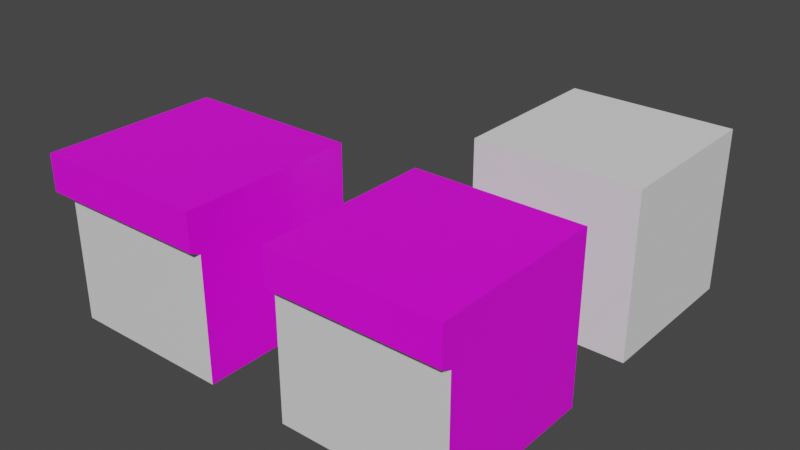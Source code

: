 # Source: Subway.blend  (saved by Blender 2.82.7; exported with 4.5.12 LTS)
import bpy
from mathutils import Matrix  # noqa: F401  (used for matrix-valued properties, if any)

bpy.ops.wm.read_factory_settings(use_empty=True)
scene = bpy.context.scene
scene.name = 'Scene'

# ---- collections
col_collection = bpy.data.collections.new('Collection'); scene.collection.children.link(col_collection)

# ---- images (referenced by path relative to the original .blend; pixels are not part of the script)
import os
ASSET_DIR = os.environ.get("B2B_ASSET_DIR", "")  # directory of the original .blend (textures are referenced by path, not embedded)
HERE = os.path.dirname(os.path.abspath(__file__))  # packed textures are extracted next to this script under _unpacked/

def load_image(name, relpath, width, height, colorspace="sRGB"):
    """Load a texture the original file referenced (path relative to the .blend, or extracted next to this script)."""
    p = next((c for c in (os.path.join(HERE, relpath), os.path.join(ASSET_DIR, relpath)) if relpath and os.path.exists(c)), "")
    if p:
        img = bpy.data.images.load(p, check_existing=True)
        img.name = name
    else:  # same state as the original file: an image datablock whose file is absent (Cycles renders it pink)
        img = bpy.data.images.new(name, width, height)
        img.source = "FILE"
        img.filepath = "//" + (relpath or name)
    img.colorspace_settings.name = colorspace
    return img
img_dirtyconcreatefloor_png = load_image('DirtyConcreateFloor.png', 'DirtyConcreateFloor.png', 1024, 1024, 'sRGB')
img_hazzard_png = load_image('Hazzard.png', 'Hazzard.png', 1024, 1024, 'sRGB')
img_dirtyconcreatefloor_png_001 = load_image('DirtyConcreateFloor.png.001', 'DirtyConcreateFloor.png', 1024, 1024, 'sRGB')
img_hazzard_png_001 = load_image('Hazzard.png.001', 'Hazzard.png', 1024, 1024, 'sRGB')

# ---- materials (node trees are filled in below, after node groups)
mat_top = bpy.data.materials.new('Top')
mat_top.use_transparent_shadow = False
mat_side1 = bpy.data.materials.new('Side1')
mat_side1.use_transparent_shadow = False
mat_side2 = bpy.data.materials.new('Side2')
mat_side2.use_transparent_shadow = False
mat_top_001 = bpy.data.materials.new('Top.001')
mat_top_001.use_transparent_shadow = False
mat_side1_001 = bpy.data.materials.new('Side1.001')
mat_side1_001.use_transparent_shadow = False
mat_side2_001 = bpy.data.materials.new('Side2.001')
mat_side2_001.use_transparent_shadow = False

# ---- material node trees
mat_top.use_nodes = True; mat_top.node_tree.nodes.clear()
_N = mat_top.node_tree.nodes; _L = mat_top.node_tree.links
n0 = _N.new('ShaderNodeOutputMaterial'); n0.name = 'Material Output'; n0.location = (300, 300)
n1 = _N.new('ShaderNodeBsdfPrincipled'); n1.name = 'Principled BSDF'; n1.location = (10, 300)
n1.distribution = 'GGX'
n1.subsurface_method = 'BURLEY'
n1.inputs[3].default_value = 1.45
n1.inputs[27].default_value = (0.0, 0.0, 0.0, 1.0)
n1.inputs[28].default_value = 1.0
n2 = _N.new('ShaderNodeTexImage'); n2.name = 'Image Texture'; n2.location = (-280, 275)
n2.image = img_dirtyconcreatefloor_png
_L.new(n1.outputs[0], n0.inputs[0])
_L.new(n2.outputs[0], n1.inputs[0])
n0.is_active_output = True
mat_side1.use_nodes = True; mat_side1.node_tree.nodes.clear()
_N = mat_side1.node_tree.nodes; _L = mat_side1.node_tree.links
n0 = _N.new('ShaderNodeOutputMaterial'); n0.name = 'Material Output'; n0.location = (300, 300)
n1 = _N.new('ShaderNodeBsdfPrincipled'); n1.name = 'Principled BSDF'; n1.location = (10, 300)
n1.distribution = 'GGX'
n1.subsurface_method = 'BURLEY'
n1.inputs[3].default_value = 1.45
n1.inputs[27].default_value = (0.0, 0.0, 0.0, 1.0)
n1.inputs[28].default_value = 1.0
n2 = _N.new('ShaderNodeTexImage'); n2.name = 'Image Texture'; n2.location = (-280, 275)
n2.image = img_hazzard_png
n2.interpolation = 'Closest'
_L.new(n1.outputs[0], n0.inputs[0])
_L.new(n2.outputs[0], n1.inputs[0])
n0.is_active_output = True
mat_side2.use_nodes = True; mat_side2.node_tree.nodes.clear()
_N = mat_side2.node_tree.nodes; _L = mat_side2.node_tree.links
n0 = _N.new('ShaderNodeOutputMaterial'); n0.name = 'Material Output'; n0.location = (300, 300)
n1 = _N.new('ShaderNodeBsdfPrincipled'); n1.name = 'Principled BSDF'; n1.location = (10, 300)
n1.distribution = 'GGX'
n1.subsurface_method = 'BURLEY'
n1.inputs[3].default_value = 1.45
n1.inputs[27].default_value = (0.0, 0.0, 0.0, 1.0)
n1.inputs[28].default_value = 1.0
_L.new(n1.outputs[0], n0.inputs[0])
n0.is_active_output = True
mat_top_001.use_nodes = True; mat_top_001.node_tree.nodes.clear()
_N = mat_top_001.node_tree.nodes; _L = mat_top_001.node_tree.links
n0 = _N.new('ShaderNodeOutputMaterial'); n0.name = 'Material Output'; n0.location = (300, 300)
n1 = _N.new('ShaderNodeBsdfPrincipled'); n1.name = 'Principled BSDF'; n1.location = (10, 300)
n1.distribution = 'GGX'
n1.subsurface_method = 'BURLEY'
n1.inputs[3].default_value = 1.45
n1.inputs[27].default_value = (0.0, 0.0, 0.0, 1.0)
n1.inputs[28].default_value = 1.0
n2 = _N.new('ShaderNodeTexImage'); n2.name = 'Image Texture'; n2.location = (-280, 275)
n2.image = img_dirtyconcreatefloor_png_001
n2.interpolation = 'Closest'
_L.new(n1.outputs[0], n0.inputs[0])
_L.new(n2.outputs[0], n1.inputs[0])
n0.is_active_output = True
mat_side1_001.use_nodes = True; mat_side1_001.node_tree.nodes.clear()
_N = mat_side1_001.node_tree.nodes; _L = mat_side1_001.node_tree.links
n0 = _N.new('ShaderNodeOutputMaterial'); n0.name = 'Material Output'; n0.location = (300, 300)
n1 = _N.new('ShaderNodeBsdfPrincipled'); n1.name = 'Principled BSDF'; n1.location = (10, 300)
n1.distribution = 'GGX'
n1.subsurface_method = 'BURLEY'
n1.inputs[3].default_value = 1.45
n1.inputs[27].default_value = (0.0, 0.0, 0.0, 1.0)
n1.inputs[28].default_value = 1.0
n2 = _N.new('ShaderNodeTexImage'); n2.name = 'Image Texture'; n2.location = (-280, 275)
n2.image = img_hazzard_png_001
n2.interpolation = 'Closest'
_L.new(n1.outputs[0], n0.inputs[0])
_L.new(n2.outputs[0], n1.inputs[0])
n0.is_active_output = True
mat_side2_001.use_nodes = True; mat_side2_001.node_tree.nodes.clear()
_N = mat_side2_001.node_tree.nodes; _L = mat_side2_001.node_tree.links
n0 = _N.new('ShaderNodeOutputMaterial'); n0.name = 'Material Output'; n0.location = (300, 300)
n1 = _N.new('ShaderNodeBsdfPrincipled'); n1.name = 'Principled BSDF'; n1.location = (10, 300)
n1.distribution = 'GGX'
n1.subsurface_method = 'BURLEY'
n1.inputs[3].default_value = 1.45
n1.inputs[27].default_value = (0.0, 0.0, 0.0, 1.0)
n1.inputs[28].default_value = 1.0
_L.new(n1.outputs[0], n0.inputs[0])
n0.is_active_output = True

# ---- world
world_world = bpy.data.worlds.new('World'); scene.world = world_world
world_world.use_nodes = True; world_world.node_tree.nodes.clear()
_N = world_world.node_tree.nodes; _L = world_world.node_tree.links
n0 = _N.new('ShaderNodeOutputWorld'); n0.name = 'World Output'; n0.location = (300, 300)
n1 = _N.new('ShaderNodeBackground'); n1.name = 'Background'; n1.location = (10, 300)
n1.inputs[0].default_value = (0.05088, 0.05088, 0.05088, 1.0)
_L.new(n1.outputs[0], n0.inputs[0])
n0.is_active_output = True
world_world.color = (0.05088, 0.05088, 0.05088)
world_world.use_sun_shadow = False
world_world.sun_shadow_jitter_overblur = 0.0

# ---- meshes
me_cube_009 = bpy.data.meshes.new('Cube.009')
me_cube_009.from_pydata([(2.98e-08, 4.441e-16, 0.0), (2.98e-08, -7.053e-08, -2.0), (2.0, 4.441e-16, 0.0), (2.0, -7.053e-08, -2.0), (2.98e-08, 1.5, -5.96e-08), (2.98e-08, 1.5, -2.0), (2.0, 1.5, -5.96e-08), (-0.125, 1.562, 0.125), (-0.125, 1.562, -2.0), (2.0, 1.562, 0.125), (-0.125, 2.0, 0.125), (-0.125, 2.0, -2.0), (2.0, 2.0, -2.0), (2.0, 2.0, 0.125), (-0.125, 2.0, -0.125), (0.125, 2.0, -2.0), (2.0, 2.0, -0.125), (0.125, 2.0, 0.125), (0.125, 2.0, -0.125)], [], [(4, 6, 9, 7), (1, 0, 4, 5), (0, 2, 6, 4), (5, 4, 7, 8), (18, 14, 10, 17), (8, 7, 10, 14, 11), (7, 9, 13, 17, 10), (0, 1, 3, 2), (2, 3, 12, 16, 13, 9, 6), (1, 5, 8, 11, 15, 12, 3), (16, 18, 17, 13), (12, 15, 18, 16), (15, 11, 14, 18)])
me_cube_009.polygons.foreach_set('material_index', [1, 2, 2, 1, 1, 1, 1, 0, 0, 0, 1, 0, 1])
_uv = me_cube_009.uv_layers.new(name='UVMap')
_uv.uv.foreach_set('vector', [0.0, -0.0625, 0.0, -1.0, 0.0625, -1.0, 0.0625, 0.0, 0.0, 0.0, 1.0, 0.0, 1.0, 0.75, 0.0, 0.75, 0.0, 0.0, 1.0, 0.0, 1.0, 0.75, 0.0, 0.75, 0.0, 1.0, 0.0, 0.0625, 0.0625, 0.0, 0.0625, 1.0, 0.4062, 0.25, 0.5312, 0.25, 0.5312, 0.375, 0.4062, 0.375, 0.0625, 1.0, 0.0625, 0.0, 0.2812, 0.0, 0.2812, 0.125, 0.2812, 1.0, 0.0625, 0.0, 0.0625, -1.0, 0.2812, -1.0, 0.2812, -0.125, 0.2812, 0.0, 0.8803, 0.0001817, 0.8803, 0.3199, 0.5605, 0.3199, 0.5605, 0.0001817, 0.3199, 0.02017, 0.3199, 0.3399, 0.0001817, 0.3399, 0.0001817, 0.04015, 0.0001817, 0.0001817, 0.07013, 0.0001817, 0.08012, 0.02017, 0.3199, 0.6597, 0.08012, 0.6597, 0.07013, 0.6797, 0.0001819, 0.6797, 0.0001819, 0.6397, 0.0001817, 0.3399, 0.3199, 0.3399, 0.4062, -1.0, 0.4062, -0.125, 0.2812, -0.125, 0.2812, -1.0, 9.998e-05, 0.0001002, 0.9375, 0.0, 0.9375, 0.9375, 0.0, 0.9375, 0.4062, 1.0, 0.2812, 1.0, 0.2812, 0.125, 0.4062, 0.125])
me_cube_009.materials.append(mat_top)
me_cube_009.materials.append(mat_side1)
me_cube_009.materials.append(mat_side2)
me_cube_009.use_remesh_fix_poles = True
me_cube_009.use_remesh_preserve_attributes = False
me_cube_009.use_mirror_vertex_groups = False
me_cube_009.update()
me_cube_002 = bpy.data.meshes.new('Cube.002')
me_cube_002.from_pydata([(2.98e-08, 4.441e-16, 0.0), (2.98e-08, -7.053e-08, -2.0), (2.0, 4.441e-16, 0.0), (2.0, -7.053e-08, -2.0), (2.98e-08, 1.5, -5.96e-08), (0.0, 2.0, -2.0), (2.0, 1.5, -5.96e-08), (0.0, 1.562, 0.125), (2.0, 1.562, 0.125), (0.0, 2.0, 0.125), (2.0, 2.0, -2.0), (2.0, 2.0, 0.125), (0.0, 2.0, -0.125), (2.0, 2.0, -0.125)], [], [(4, 6, 8, 7), (1, 0, 4, 7, 9, 12, 5), (0, 2, 6, 4), (7, 8, 11, 9), (0, 1, 3, 2), (2, 3, 10, 13, 11, 8, 6), (1, 5, 10, 3), (13, 12, 9, 11), (10, 5, 12, 13)])
me_cube_002.polygons.foreach_set('material_index', [1, 1, 2, 1, 0, 1, 0, 1, 0])
_uv = me_cube_002.uv_layers.new(name='UVMap')
_uv.uv.foreach_set('vector', [0.0, 1.0, 0.0, 0.0, 0.0625, 0.0, 0.0625, 1.0, 0.0, 0.0, 1.0, 0.0, 0.0, 0.0625, 0.0625, 0.0, 0.2812, 0.0, 0.2812, 0.125, 0.0, 0.75, 0.0, 0.0, 1.0, 0.0, 1.0, 0.75, 0.0, 0.75, 0.0625, 1.0, 0.0625, 0.0, 0.2812, 0.0, 0.2812, 1.0, 0.8803, 0.0001817, 0.8803, 0.3199, 0.5605, 0.3199, 0.5605, 0.0001817, 0.9688, 0.25, 0.9688, 1.188, 0.03125, 1.188, 0.03125, 0.3125, 0.03125, 0.1875, 0.25, 0.1875, 0.25, 0.25, 0.3199, 0.6597, 0.0001819, 0.6797, 0.0001817, 0.3399, 0.3199, 0.3399, 0.4062, 0.0, 0.4062, 1.0, 0.2812, 1.0, 0.2812, 0.0, 1.0, 0.0, 1.0, 1.0, 0.0625, 1.0, 0.0625, 0.0])
me_cube_002.materials.append(mat_top_001)
me_cube_002.materials.append(mat_side1_001)
me_cube_002.materials.append(mat_side2_001)
me_cube_002.use_remesh_fix_poles = True
me_cube_002.use_remesh_preserve_attributes = False
me_cube_002.use_mirror_vertex_groups = False
me_cube_002.update()
me_cube_003 = bpy.data.meshes.new('Cube.003')
me_cube_003.from_pydata([(2.98e-08, 4.441e-16, 0.0), (2.98e-08, -7.053e-08, -2.0), (2.0, 4.441e-16, 0.0), (2.0, -7.053e-08, -2.0), (0.0, 2.0, -2.0), (2.0, 2.0, -2.0), (0.0, 2.0, -5.96e-08), (2.0, 2.0, -1.192e-07)], [], [(1, 0, 6, 4), (7, 6, 0, 2), (0, 1, 3, 2), (1, 4, 5, 3), (5, 4, 6, 7), (5, 7, 2, 3)])
_uv = me_cube_003.uv_layers.new(name='UVMap')
_uv.uv.foreach_set('vector', [-5.96e-08, 0.0, 0.0, 1.0, 1.0, 1.0, 1.0, 0.0, 1.0, 1.0, 0.0, 1.0, 0.0, 0.0, 1.0, 0.0, 0.0, 1.0, 0.0, 0.0, 1.0, 0.0, 1.0, 1.0, 0.0, -5.96e-08, 0.0, 1.0, 1.0, 1.0, 1.0, -5.96e-08, 1.0, 0.0, 0.0, 0.0, 0.0, 1.0, 1.0, 1.0, 1.0, 0.0, 1.0, 1.0, 0.0, 1.0, -5.96e-08, 0.0])
me_cube_003.use_remesh_fix_poles = True
me_cube_003.use_remesh_preserve_attributes = False
me_cube_003.use_mirror_vertex_groups = False
me_cube_003.update()

# ---- objects
ob_corner = bpy.data.objects.new('Corner', me_cube_009)
ob_side = bpy.data.objects.new('Side', me_cube_002)
ob_middle = bpy.data.objects.new('Middle', me_cube_003)

# ---- transforms, parenting, visibility, modifiers, constraints
ob_corner.location = (1.0, 1.0, 5.464e-09)
ob_corner.rotation_euler = (1.571, 0.0, 0.0)
ob_corner.lineart.crease_threshold = 0.0
ob_side.location = (4.0, 1.0, 5.464e-09)
ob_side.rotation_euler = (1.571, 0.0, 0.0)
ob_side.lineart.crease_threshold = 0.0
ob_middle.location = (4.0, 4.0, 5.464e-09)
ob_middle.rotation_euler = (1.571, 0.0, 0.0)
ob_middle.lineart.crease_threshold = 0.0

# ---- collection membership
col_collection.objects.link(ob_corner)
col_collection.objects.link(ob_side)
col_collection.objects.link(ob_middle)

# ---- scene / render settings (as saved in the file)
scene.frame_start = 1; scene.frame_end = 250; scene.frame_set(1)
scene.render.engine = 'BLENDER_EEVEE_NEXT'
scene.cycles.use_denoising = False
scene.cycles.samples = 128
scene.cycles.sampling_pattern = 'TABULATED_SOBOL'
scene.cycles.use_adaptive_sampling = False
scene.cycles.use_light_tree = False
scene.view_settings.view_transform = 'Filmic'
bpy.context.view_layer.update()

# ---- added for rendering (the .blend has no active camera and no usable light): camera, sun
cam_auto = bpy.data.cameras.new('AutoCamera')
cam_auto.lens = 50.0
cam_auto.sensor_width = 36.0
cam_auto.clip_end = 1000.0
ob_auto_camera = bpy.data.objects.new('AutoCamera', cam_auto)
scene.collection.objects.link(ob_auto_camera)
ob_auto_camera.location = (10.394, -4.91031, 6.56521)
ob_auto_camera.rotation_euler = (1.09748, -7.21219e-08, 0.694738)
scene.camera = ob_auto_camera
light_auto_sun = bpy.data.lights.new('AutoSun', 'SUN')
light_auto_sun.energy = 3.0
light_auto_sun.angle = 0.0523599
ob_auto_sun = bpy.data.objects.new('AutoSun', light_auto_sun)
scene.collection.objects.link(ob_auto_sun)
ob_auto_sun.rotation_euler = (0.872665, 0.174533, 0.523599)
bpy.context.view_layer.update()
